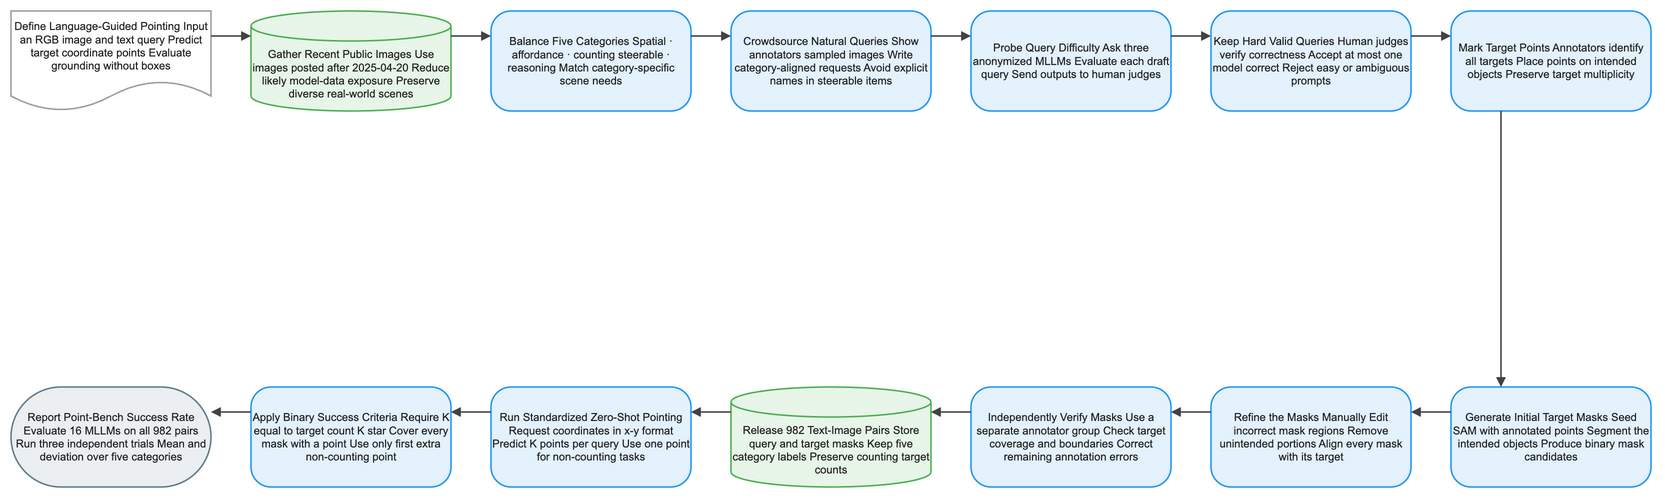

The diagram above was exported from draw.io. Its source (the exported page's mxGraphModel, read from the mxfile embedded in the PNG):
<mxGraphModel dx="1120" dy="720" grid="1" gridSize="8" guides="1" tooltips="1" connect="1" arrows="1" fold="1" page="1" pageScale="1" pageWidth="1640" pageHeight="552" math="1" background="#FFFFFF">
  <root>
    <mxCell id="0" />
    <mxCell id="1" parent="0" />
    <mxCell id="2" value="Define Language-Guided Pointing Input an RGB image and text query Predict target coordinate points Evaluate grounding without boxes" style="shape=document;boundedLbl=1;html=1;whiteSpace=wrap;fillColor=#FFFFFF;strokeColor=#9E9E9E;strokeWidth=1.5;fontColor=#212121;fontSize=11;fontFamily=Arial, Helvetica, sans-serif;verticalAlign=middle;align=center" vertex="1" parent="1">
      <mxGeometry x="-80" y="-8" width="200" height="100" as="geometry" />
    </mxCell>
    <mxCell id="3" value="Gather Recent Public Images Use images posted after 2025-04-20 Reduce likely model-data exposure Preserve diverse real-world scenes" style="shape=cylinder3;boundedLbl=1;backgroundOutline=1;size=15;html=1;whiteSpace=wrap;fillColor=#E8F5E9;strokeColor=#4CAF50;strokeWidth=1.5;fontColor=#212121;fontSize=11;fontFamily=Arial, Helvetica, sans-serif;verticalAlign=middle;align=center" vertex="1" parent="1">
      <mxGeometry x="160" y="-8" width="200" height="100" as="geometry" />
    </mxCell>
    <mxCell id="4" value="Balance Five Categories Spatial · affordance · counting steerable · reasoning Match category-specific scene needs" style="rounded=1;arcSize=20;html=1;whiteSpace=wrap;fillColor=#E3F2FD;strokeColor=#2196F3;strokeWidth=1.5;fontColor=#212121;fontSize=11;fontFamily=Arial, Helvetica, sans-serif;verticalAlign=middle;align=center" vertex="1" parent="1">
      <mxGeometry x="400" y="-8" width="200" height="100" as="geometry" />
    </mxCell>
    <mxCell id="5" value="Crowdsource Natural Queries Show annotators sampled images Write category-aligned requests Avoid explicit names in steerable items" style="rounded=1;arcSize=20;html=1;whiteSpace=wrap;fillColor=#E3F2FD;strokeColor=#2196F3;strokeWidth=1.5;fontColor=#212121;fontSize=11;fontFamily=Arial, Helvetica, sans-serif;verticalAlign=middle;align=center" vertex="1" parent="1">
      <mxGeometry x="640" y="-8" width="200" height="100" as="geometry" />
    </mxCell>
    <mxCell id="6" value="Probe Query Difficulty Ask three anonymized MLLMs Evaluate each draft query Send outputs to human judges" style="rounded=1;arcSize=20;html=1;whiteSpace=wrap;fillColor=#E3F2FD;strokeColor=#2196F3;strokeWidth=1.5;fontColor=#212121;fontSize=11;fontFamily=Arial, Helvetica, sans-serif;verticalAlign=middle;align=center" vertex="1" parent="1">
      <mxGeometry x="880" y="-8" width="200" height="100" as="geometry" />
    </mxCell>
    <mxCell id="7" value="Keep Hard Valid Queries Human judges verify correctness Accept at most one model correct Reject easy or ambiguous prompts" style="rounded=1;arcSize=20;html=1;whiteSpace=wrap;fillColor=#E3F2FD;strokeColor=#2196F3;strokeWidth=1.5;fontColor=#212121;fontSize=11;fontFamily=Arial, Helvetica, sans-serif;verticalAlign=middle;align=center" vertex="1" parent="1">
      <mxGeometry x="1120" y="-8" width="200" height="100" as="geometry" />
    </mxCell>
    <mxCell id="8" value="Mark Target Points Annotators identify all targets Place points on intended objects Preserve target multiplicity" style="rounded=1;arcSize=20;html=1;whiteSpace=wrap;fillColor=#E3F2FD;strokeColor=#2196F3;strokeWidth=1.5;fontColor=#212121;fontSize=11;fontFamily=Arial, Helvetica, sans-serif;verticalAlign=middle;align=center" vertex="1" parent="1">
      <mxGeometry x="1360" y="-8" width="200" height="100" as="geometry" />
    </mxCell>
    <mxCell id="9" value="Generate Initial Target Masks Seed SAM with annotated points Segment the intended objects Produce binary mask candidates" style="rounded=1;arcSize=20;html=1;whiteSpace=wrap;fillColor=#E3F2FD;strokeColor=#2196F3;strokeWidth=1.5;fontColor=#212121;fontSize=11;fontFamily=Arial, Helvetica, sans-serif;verticalAlign=middle;align=center" vertex="1" parent="1">
      <mxGeometry x="1360" y="368" width="200" height="100" as="geometry" />
    </mxCell>
    <mxCell id="10" value="Refine the Masks Manually Edit incorrect mask regions Remove unintended portions Align every mask with its target" style="rounded=1;arcSize=20;html=1;whiteSpace=wrap;fillColor=#E3F2FD;strokeColor=#2196F3;strokeWidth=1.5;fontColor=#212121;fontSize=11;fontFamily=Arial, Helvetica, sans-serif;verticalAlign=middle;align=center" vertex="1" parent="1">
      <mxGeometry x="1120" y="368" width="200" height="100" as="geometry" />
    </mxCell>
    <mxCell id="11" value="Independently Verify Masks Use a separate annotator group Check target coverage and boundaries Correct remaining annotation errors" style="rounded=1;arcSize=20;html=1;whiteSpace=wrap;fillColor=#E3F2FD;strokeColor=#2196F3;strokeWidth=1.5;fontColor=#212121;fontSize=11;fontFamily=Arial, Helvetica, sans-serif;verticalAlign=middle;align=center" vertex="1" parent="1">
      <mxGeometry x="880" y="368" width="200" height="100" as="geometry" />
    </mxCell>
    <mxCell id="12" value="Release 982 Text-Image Pairs Store query and target masks Keep five category labels Preserve counting target counts" style="shape=cylinder3;boundedLbl=1;backgroundOutline=1;size=15;html=1;whiteSpace=wrap;fillColor=#E8F5E9;strokeColor=#4CAF50;strokeWidth=1.5;fontColor=#212121;fontSize=11;fontFamily=Arial, Helvetica, sans-serif;verticalAlign=middle;align=center" vertex="1" parent="1">
      <mxGeometry x="640" y="368" width="200" height="100" as="geometry" />
    </mxCell>
    <mxCell id="13" value="Run Standardized Zero-Shot Pointing Request coordinates in x-y format Predict K points per query Use one point for non-counting tasks" style="rounded=1;arcSize=20;html=1;whiteSpace=wrap;fillColor=#E3F2FD;strokeColor=#2196F3;strokeWidth=1.5;fontColor=#212121;fontSize=11;fontFamily=Arial, Helvetica, sans-serif;verticalAlign=middle;align=center" vertex="1" parent="1">
      <mxGeometry x="400" y="368" width="200" height="100" as="geometry" />
    </mxCell>
    <mxCell id="14" value="Apply Binary Success Criteria Require K equal to target count K star Cover every mask with a point Use only first extra non-counting point" style="rounded=1;arcSize=20;html=1;whiteSpace=wrap;fillColor=#E3F2FD;strokeColor=#2196F3;strokeWidth=1.5;fontColor=#212121;fontSize=11;fontFamily=Arial, Helvetica, sans-serif;verticalAlign=middle;align=center" vertex="1" parent="1">
      <mxGeometry x="160" y="368" width="200" height="100" as="geometry" />
    </mxCell>
    <mxCell id="15" value="Report Point-Bench Success Rate Evaluate 16 MLLMs on all 982 pairs Run three independent trials Mean and deviation over five categories" style="rounded=1;arcSize=50;html=1;whiteSpace=wrap;fillColor=#ECEFF1;strokeColor=#607D8B;strokeWidth=1.5;fontColor=#212121;fontSize=11;fontFamily=Arial, Helvetica, sans-serif;verticalAlign=middle;align=center" vertex="1" parent="1">
      <mxGeometry x="-80" y="368" width="200" height="100" as="geometry" />
    </mxCell>
    <mxCell id="16" value="" style="edgeStyle=orthogonalEdgeStyle;rounded=0;orthogonalLoop=1;jettySize=auto;html=1;strokeColor=#424242;strokeWidth=1.5;endArrow=block;endFill=1;exitX=1;exitY=0.25;exitDx=0;exitDy=0;entryX=0;entryY=0.25;entryDx=0;entryDy=0;jumpStyle=arc;jumpSize=8" edge="1" parent="1" source="2" target="3">
      <mxGeometry relative="1" as="geometry" />
    </mxCell>
    <mxCell id="17" value="" style="edgeStyle=orthogonalEdgeStyle;rounded=0;orthogonalLoop=1;jettySize=auto;html=1;strokeColor=#424242;strokeWidth=1.5;endArrow=block;endFill=1;exitX=1;exitY=0.25;exitDx=0;exitDy=0;entryX=0;entryY=0.25;entryDx=0;entryDy=0;jumpStyle=arc;jumpSize=8" edge="1" parent="1" source="3" target="4">
      <mxGeometry relative="1" as="geometry" />
    </mxCell>
    <mxCell id="18" value="" style="edgeStyle=orthogonalEdgeStyle;rounded=0;orthogonalLoop=1;jettySize=auto;html=1;strokeColor=#424242;strokeWidth=1.5;endArrow=block;endFill=1;exitX=1;exitY=0.25;exitDx=0;exitDy=0;entryX=0;entryY=0.25;entryDx=0;entryDy=0;jumpStyle=arc;jumpSize=8" edge="1" parent="1" source="4" target="5">
      <mxGeometry relative="1" as="geometry" />
    </mxCell>
    <mxCell id="19" value="" style="edgeStyle=orthogonalEdgeStyle;rounded=0;orthogonalLoop=1;jettySize=auto;html=1;strokeColor=#424242;strokeWidth=1.5;endArrow=block;endFill=1;exitX=1;exitY=0.25;exitDx=0;exitDy=0;entryX=0;entryY=0.25;entryDx=0;entryDy=0;jumpStyle=arc;jumpSize=8" edge="1" parent="1" source="5" target="6">
      <mxGeometry relative="1" as="geometry" />
    </mxCell>
    <mxCell id="20" value="" style="edgeStyle=orthogonalEdgeStyle;rounded=0;orthogonalLoop=1;jettySize=auto;html=1;strokeColor=#424242;strokeWidth=1.5;endArrow=block;endFill=1;exitX=1;exitY=0.25;exitDx=0;exitDy=0;entryX=0;entryY=0.25;entryDx=0;entryDy=0;jumpStyle=arc;jumpSize=8" edge="1" parent="1" source="6" target="7">
      <mxGeometry relative="1" as="geometry" />
    </mxCell>
    <mxCell id="21" value="" style="edgeStyle=orthogonalEdgeStyle;rounded=0;orthogonalLoop=1;jettySize=auto;html=1;strokeColor=#424242;strokeWidth=1.5;endArrow=block;endFill=1;exitX=1;exitY=0.25;exitDx=0;exitDy=0;entryX=0;entryY=0.25;entryDx=0;entryDy=0;jumpStyle=arc;jumpSize=8" edge="1" parent="1" source="7" target="8">
      <mxGeometry relative="1" as="geometry" />
    </mxCell>
    <mxCell id="22" value="" style="edgeStyle=orthogonalEdgeStyle;rounded=0;orthogonalLoop=1;jettySize=auto;html=1;strokeColor=#424242;strokeWidth=1.5;endArrow=block;endFill=1;exitX=0.25;exitY=1;exitDx=0;exitDy=0;entryX=0.25;entryY=0;entryDx=0;entryDy=0;jumpStyle=arc;jumpSize=8" edge="1" parent="1" source="8" target="9">
      <mxGeometry relative="1" as="geometry" />
    </mxCell>
    <mxCell id="23" value="" style="edgeStyle=orthogonalEdgeStyle;rounded=0;orthogonalLoop=1;jettySize=auto;html=1;strokeColor=#424242;strokeWidth=1.5;endArrow=block;endFill=1;exitX=0;exitY=0.25;exitDx=0;exitDy=0;entryX=1;entryY=0.25;entryDx=0;entryDy=0;jumpStyle=arc;jumpSize=8" edge="1" parent="1" source="9" target="10">
      <mxGeometry relative="1" as="geometry" />
    </mxCell>
    <mxCell id="24" value="" style="edgeStyle=orthogonalEdgeStyle;rounded=0;orthogonalLoop=1;jettySize=auto;html=1;strokeColor=#424242;strokeWidth=1.5;endArrow=block;endFill=1;exitX=0;exitY=0.25;exitDx=0;exitDy=0;entryX=1;entryY=0.25;entryDx=0;entryDy=0;jumpStyle=arc;jumpSize=8" edge="1" parent="1" source="10" target="11">
      <mxGeometry relative="1" as="geometry" />
    </mxCell>
    <mxCell id="25" value="" style="edgeStyle=orthogonalEdgeStyle;rounded=0;orthogonalLoop=1;jettySize=auto;html=1;strokeColor=#424242;strokeWidth=1.5;endArrow=block;endFill=1;exitX=0;exitY=0.25;exitDx=0;exitDy=0;entryX=1;entryY=0.25;entryDx=0;entryDy=0;jumpStyle=arc;jumpSize=8" edge="1" parent="1" source="11" target="12">
      <mxGeometry relative="1" as="geometry" />
    </mxCell>
    <mxCell id="26" value="" style="edgeStyle=orthogonalEdgeStyle;rounded=0;orthogonalLoop=1;jettySize=auto;html=1;strokeColor=#424242;strokeWidth=1.5;endArrow=block;endFill=1;exitX=0;exitY=0.25;exitDx=0;exitDy=0;entryX=1;entryY=0.25;entryDx=0;entryDy=0;jumpStyle=arc;jumpSize=8" edge="1" parent="1" source="12" target="13">
      <mxGeometry relative="1" as="geometry" />
    </mxCell>
    <mxCell id="27" value="" style="edgeStyle=orthogonalEdgeStyle;rounded=0;orthogonalLoop=1;jettySize=auto;html=1;strokeColor=#424242;strokeWidth=1.5;endArrow=block;endFill=1;exitX=0;exitY=0.25;exitDx=0;exitDy=0;entryX=1;entryY=0.25;entryDx=0;entryDy=0;jumpStyle=arc;jumpSize=8" edge="1" parent="1" source="13" target="14">
      <mxGeometry relative="1" as="geometry" />
    </mxCell>
    <mxCell id="28" value="" style="edgeStyle=orthogonalEdgeStyle;rounded=0;orthogonalLoop=1;jettySize=auto;html=1;strokeColor=#424242;strokeWidth=1.5;endArrow=block;endFill=1;exitX=0;exitY=0.25;exitDx=0;exitDy=0;entryX=1;entryY=0.25;entryDx=0;entryDy=0;jumpStyle=arc;jumpSize=8" edge="1" parent="1" source="14" target="15">
      <mxGeometry relative="1" as="geometry" />
    </mxCell>
  </root>
</mxGraphModel>